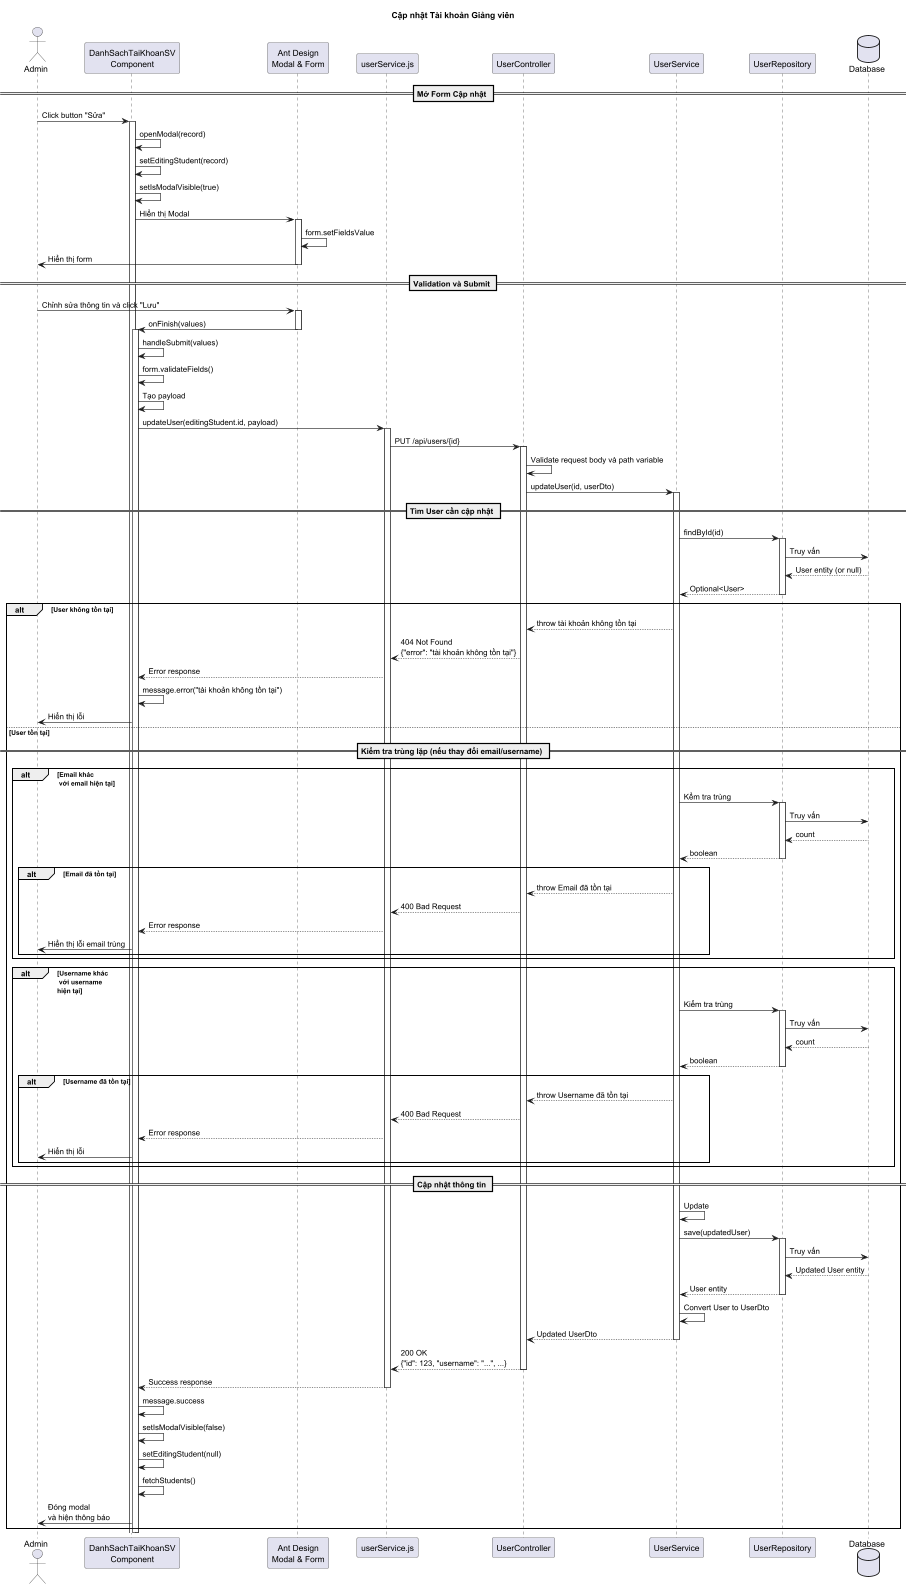

The diagram above was rendered by PlantUML. Its source (embedded in the PNG):
@startuml
title Cập nhật Tài khoản Giảng viên

actor "Admin" as admin
participant "DanhSachTaiKhoanSV\nComponent" as frontend
participant "Ant Design\nModal & Form" as modal
participant "userService.js" as service
participant "UserController" as controller
participant "UserService" as userService
participant "UserRepository" as repository
database "Database" as db

== Mở Form Cập nhật ==
admin -> frontend: Click button "Sửa"
activate frontend
frontend -> frontend: openModal(record)
frontend -> frontend: setEditingStudent(record)
frontend -> frontend: setIsModalVisible(true)
frontend -> modal: Hiển thị Modal
activate modal
modal -> modal: form.setFieldsValue

modal -> admin: Hiển thị form

deactivate modal

== Validation và Submit ==
admin -> modal: Chỉnh sửa thông tin và click "Lưu"
activate modal
modal -> frontend: onFinish(values)
deactivate modal
activate frontend
frontend -> frontend: handleSubmit(values)
frontend -> frontend: form.validateFields()

frontend -> frontend: Tạo payload


frontend -> service: updateUser(editingStudent.id, payload)
activate service
service -> controller: PUT /api/users/{id}
activate controller

controller -> controller: Validate request body và path variable
controller -> userService: updateUser(id, userDto)
activate userService

== Tìm User cần cập nhật ==
userService -> repository: findById(id)
activate repository
repository -> db: Truy vấn
db --> repository: User entity (or null)
repository --> userService: Optional<User>
deactivate repository

alt User không tồn tại
    userService --> controller: throw tài khoản không tồn tại
    controller --> service: 404 Not Found\n{"error": "tài khoản không tồn tại"}
    service --> frontend: Error response
    frontend -> frontend: message.error("tài khoản không tồn tại")
    frontend -> admin: Hiển thị lỗi
else User tồn tại
    == Kiểm tra trùng lặp (nếu thay đổi email/username) ==
    alt Email khác \n với email hiện tại
        userService -> repository: Kểm tra trùng
        activate repository
        repository -> db: Truy vấn
        db --> repository: count
        repository --> userService: boolean
        deactivate repository
        alt Email đã tồn tại
            userService --> controller: throw Email đã tồn tại
            controller --> service: 400 Bad Request
            service --> frontend: Error response
            frontend -> admin: Hiển thị lỗi email trùng
        end
    end

    alt Username khác \n với username \nhiện tại
        userService -> repository: Kiểm tra trùng
        activate repository
        repository -> db: Truy vấn
        db --> repository: count
        repository --> userService: boolean
        deactivate repository
        alt Username đã tồn tại
            userService --> controller: throw Username đã tồn tại
            controller --> service: 400 Bad Request
            service --> frontend: Error response
            frontend -> admin: Hiển thị lỗi
        end
    end

    == Cập nhật thông tin ==
    userService -> userService: Update


    userService -> repository: save(updatedUser)
    activate repository
    repository -> db: Truy vấn
    db --> repository: Updated User entity
    repository --> userService: User entity
    deactivate repository

    userService -> userService: Convert User to UserDto
    userService --> controller: Updated UserDto
    deactivate userService

    controller --> service: 200 OK\n{"id": 123, "username": "...", ...}
    deactivate controller
    service --> frontend: Success response
    deactivate service

    frontend -> frontend: message.success
    frontend -> frontend: setIsModalVisible(false)
    frontend -> frontend: setEditingStudent(null)
    frontend -> frontend: fetchStudents()
    frontend -> admin: Đóng modal\nvà hiện thông báo
end
deactivate frontend

@enduml